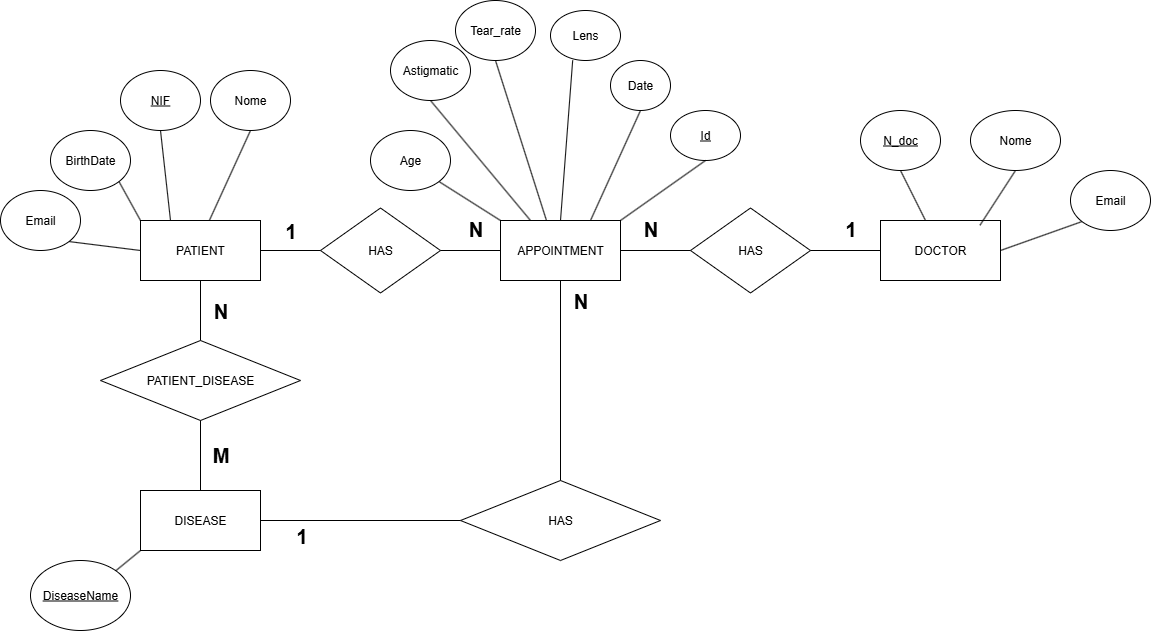

The diagram above was exported from draw.io. Its source (the exported page's mxGraphModel, read from the mxfile embedded in the PNG):
<mxGraphModel dx="1304" dy="657" grid="1" gridSize="10" guides="1" tooltips="1" connect="1" arrows="1" fold="1" page="1" pageScale="1" pageWidth="3300" pageHeight="4681" math="0" shadow="0">
  <root>
    <mxCell id="0" />
    <mxCell id="1" parent="0" />
    <mxCell id="Dj_U_TATxTos4Rp3I6lb-2" value="PATIENT" style="rounded=0;whiteSpace=wrap;html=1;" parent="1" vertex="1">
      <mxGeometry x="450" y="430" width="120" height="60" as="geometry" />
    </mxCell>
    <mxCell id="Dj_U_TATxTos4Rp3I6lb-3" value="DOCTOR" style="rounded=0;whiteSpace=wrap;html=1;" parent="1" vertex="1">
      <mxGeometry x="1190" y="430" width="120" height="60" as="geometry" />
    </mxCell>
    <mxCell id="Dj_U_TATxTos4Rp3I6lb-4" value="DISEASE" style="rounded=0;whiteSpace=wrap;html=1;" parent="1" vertex="1">
      <mxGeometry x="450" y="700" width="120" height="60" as="geometry" />
    </mxCell>
    <mxCell id="Dj_U_TATxTos4Rp3I6lb-5" value="HAS" style="rhombus;whiteSpace=wrap;html=1;" parent="1" vertex="1">
      <mxGeometry x="630" y="417.5" width="120" height="85" as="geometry" />
    </mxCell>
    <mxCell id="Dj_U_TATxTos4Rp3I6lb-6" value="" style="endArrow=none;html=1;rounded=0;entryX=1;entryY=0.5;entryDx=0;entryDy=0;exitX=0;exitY=0.5;exitDx=0;exitDy=0;" parent="1" source="Dj_U_TATxTos4Rp3I6lb-5" target="Dj_U_TATxTos4Rp3I6lb-2" edge="1">
      <mxGeometry width="50" height="50" relative="1" as="geometry">
        <mxPoint x="960" y="660" as="sourcePoint" />
        <mxPoint x="810" y="470.0000000000002" as="targetPoint" />
      </mxGeometry>
    </mxCell>
    <mxCell id="Dj_U_TATxTos4Rp3I6lb-8" value="1" style="edgeLabel;html=1;align=center;verticalAlign=middle;resizable=0;points=[];fontStyle=1;fontSize=20;" parent="Dj_U_TATxTos4Rp3I6lb-6" vertex="1" connectable="0">
      <mxGeometry x="0.2646" y="-7" relative="1" as="geometry">
        <mxPoint x="8" y="-13" as="offset" />
      </mxGeometry>
    </mxCell>
    <mxCell id="Dj_U_TATxTos4Rp3I6lb-12" value="PATIENT_DISEASE" style="rhombus;whiteSpace=wrap;html=1;" parent="1" vertex="1">
      <mxGeometry x="410" y="550" width="200" height="80" as="geometry" />
    </mxCell>
    <mxCell id="Dj_U_TATxTos4Rp3I6lb-13" value="" style="endArrow=none;html=1;rounded=0;entryX=0.5;entryY=1;entryDx=0;entryDy=0;exitX=0.5;exitY=0;exitDx=0;exitDy=0;" parent="1" source="Dj_U_TATxTos4Rp3I6lb-12" target="Dj_U_TATxTos4Rp3I6lb-2" edge="1">
      <mxGeometry width="50" height="50" relative="1" as="geometry">
        <mxPoint x="750" y="560" as="sourcePoint" />
        <mxPoint x="640" y="560" as="targetPoint" />
      </mxGeometry>
    </mxCell>
    <mxCell id="Dj_U_TATxTos4Rp3I6lb-14" value="N" style="edgeLabel;html=1;align=center;verticalAlign=middle;resizable=0;points=[];fontStyle=1;fontSize=20;" parent="Dj_U_TATxTos4Rp3I6lb-13" vertex="1" connectable="0">
      <mxGeometry x="0.2646" y="-7" relative="1" as="geometry">
        <mxPoint x="13" y="8" as="offset" />
      </mxGeometry>
    </mxCell>
    <mxCell id="Dj_U_TATxTos4Rp3I6lb-15" value="" style="endArrow=none;html=1;rounded=0;entryX=0.5;entryY=1;entryDx=0;entryDy=0;exitX=0.5;exitY=0;exitDx=0;exitDy=0;" parent="1" source="Dj_U_TATxTos4Rp3I6lb-4" target="Dj_U_TATxTos4Rp3I6lb-12" edge="1">
      <mxGeometry width="50" height="50" relative="1" as="geometry">
        <mxPoint x="650" y="730" as="sourcePoint" />
        <mxPoint x="650" y="670" as="targetPoint" />
        <Array as="points" />
      </mxGeometry>
    </mxCell>
    <mxCell id="Dj_U_TATxTos4Rp3I6lb-16" value="M" style="edgeLabel;html=1;align=center;verticalAlign=middle;resizable=0;points=[];fontStyle=1;fontSize=20;" parent="Dj_U_TATxTos4Rp3I6lb-15" vertex="1" connectable="0">
      <mxGeometry x="0.2646" y="-7" relative="1" as="geometry">
        <mxPoint x="13" y="8" as="offset" />
      </mxGeometry>
    </mxCell>
    <mxCell id="GlhV-5sH0dKVWb_ypmjU-1" value="BirthDate" style="ellipse;whiteSpace=wrap;html=1;" parent="1" vertex="1">
      <mxGeometry x="360" y="340" width="80" height="60" as="geometry" />
    </mxCell>
    <mxCell id="GlhV-5sH0dKVWb_ypmjU-2" value="" style="endArrow=none;html=1;rounded=0;exitX=0;exitY=0;exitDx=0;exitDy=0;entryX=1;entryY=1;entryDx=0;entryDy=0;" parent="1" source="Dj_U_TATxTos4Rp3I6lb-2" target="GlhV-5sH0dKVWb_ypmjU-1" edge="1">
      <mxGeometry width="50" height="50" relative="1" as="geometry">
        <mxPoint x="810" y="620" as="sourcePoint" />
        <mxPoint x="860" y="570" as="targetPoint" />
      </mxGeometry>
    </mxCell>
    <mxCell id="GlhV-5sH0dKVWb_ypmjU-4" value="APPOINTMENT" style="rounded=0;whiteSpace=wrap;html=1;" parent="1" vertex="1">
      <mxGeometry x="810" y="430" width="120" height="60" as="geometry" />
    </mxCell>
    <mxCell id="GlhV-5sH0dKVWb_ypmjU-5" value="" style="endArrow=none;html=1;rounded=0;entryX=1;entryY=0.5;entryDx=0;entryDy=0;exitX=0;exitY=0.5;exitDx=0;exitDy=0;" parent="1" source="GlhV-5sH0dKVWb_ypmjU-4" target="Dj_U_TATxTos4Rp3I6lb-5" edge="1">
      <mxGeometry width="50" height="50" relative="1" as="geometry">
        <mxPoint x="750" y="590" as="sourcePoint" />
        <mxPoint x="800" y="540" as="targetPoint" />
      </mxGeometry>
    </mxCell>
    <mxCell id="GlhV-5sH0dKVWb_ypmjU-6" value="&lt;b&gt;&lt;font style=&quot;font-size: 20px;&quot;&gt;N&lt;/font&gt;&lt;/b&gt;" style="text;html=1;align=center;verticalAlign=middle;resizable=0;points=[];autosize=1;strokeColor=none;fillColor=none;" parent="1" vertex="1">
      <mxGeometry x="765" y="417.5" width="40" height="40" as="geometry" />
    </mxCell>
    <mxCell id="GlhV-5sH0dKVWb_ypmjU-7" value="HAS" style="rhombus;whiteSpace=wrap;html=1;" parent="1" vertex="1">
      <mxGeometry x="1000" y="417.5" width="120" height="85" as="geometry" />
    </mxCell>
    <mxCell id="GlhV-5sH0dKVWb_ypmjU-8" value="" style="endArrow=none;html=1;rounded=0;entryX=1;entryY=0.5;entryDx=0;entryDy=0;exitX=0;exitY=0.5;exitDx=0;exitDy=0;" parent="1" source="GlhV-5sH0dKVWb_ypmjU-7" target="GlhV-5sH0dKVWb_ypmjU-4" edge="1">
      <mxGeometry width="50" height="50" relative="1" as="geometry">
        <mxPoint x="1330" y="652.5" as="sourcePoint" />
        <mxPoint x="930" y="360" as="targetPoint" />
      </mxGeometry>
    </mxCell>
    <mxCell id="GlhV-5sH0dKVWb_ypmjU-9" value="1" style="edgeLabel;html=1;align=center;verticalAlign=middle;resizable=0;points=[];fontStyle=1;fontSize=20;" parent="GlhV-5sH0dKVWb_ypmjU-8" vertex="1" connectable="0">
      <mxGeometry x="0.2646" y="-7" relative="1" as="geometry">
        <mxPoint x="204" y="-15" as="offset" />
      </mxGeometry>
    </mxCell>
    <mxCell id="GlhV-5sH0dKVWb_ypmjU-10" value="" style="endArrow=none;html=1;rounded=0;entryX=1;entryY=0.5;entryDx=0;entryDy=0;exitX=0;exitY=0.5;exitDx=0;exitDy=0;" parent="1" source="Dj_U_TATxTos4Rp3I6lb-3" target="GlhV-5sH0dKVWb_ypmjU-7" edge="1">
      <mxGeometry width="50" height="50" relative="1" as="geometry">
        <mxPoint x="1180" y="360" as="sourcePoint" />
        <mxPoint x="1170" y="532.5" as="targetPoint" />
      </mxGeometry>
    </mxCell>
    <mxCell id="GlhV-5sH0dKVWb_ypmjU-11" value="&lt;b&gt;&lt;font style=&quot;font-size: 20px;&quot;&gt;N&lt;/font&gt;&lt;/b&gt;" style="text;html=1;align=center;verticalAlign=middle;resizable=0;points=[];autosize=1;strokeColor=none;fillColor=none;" parent="1" vertex="1">
      <mxGeometry x="940" y="417.5" width="40" height="40" as="geometry" />
    </mxCell>
    <mxCell id="GlhV-5sH0dKVWb_ypmjU-13" value="&lt;u&gt;DiseaseName&lt;/u&gt;" style="ellipse;whiteSpace=wrap;html=1;" parent="1" vertex="1">
      <mxGeometry x="340" y="770" width="100" height="70" as="geometry" />
    </mxCell>
    <mxCell id="GlhV-5sH0dKVWb_ypmjU-14" value="" style="endArrow=none;html=1;rounded=0;exitX=1;exitY=0;exitDx=0;exitDy=0;entryX=0;entryY=1;entryDx=0;entryDy=0;" parent="1" source="GlhV-5sH0dKVWb_ypmjU-13" target="Dj_U_TATxTos4Rp3I6lb-4" edge="1">
      <mxGeometry width="50" height="50" relative="1" as="geometry">
        <mxPoint x="810" y="590" as="sourcePoint" />
        <mxPoint x="860" y="540" as="targetPoint" />
      </mxGeometry>
    </mxCell>
    <mxCell id="GlhV-5sH0dKVWb_ypmjU-15" value="&lt;u&gt;NIF&lt;/u&gt;" style="ellipse;whiteSpace=wrap;html=1;" parent="1" vertex="1">
      <mxGeometry x="430" y="280" width="80" height="60" as="geometry" />
    </mxCell>
    <mxCell id="GlhV-5sH0dKVWb_ypmjU-16" value="" style="endArrow=none;html=1;rounded=0;entryX=0.5;entryY=1;entryDx=0;entryDy=0;exitX=0.25;exitY=0;exitDx=0;exitDy=0;" parent="1" source="Dj_U_TATxTos4Rp3I6lb-2" target="GlhV-5sH0dKVWb_ypmjU-15" edge="1">
      <mxGeometry width="50" height="50" relative="1" as="geometry">
        <mxPoint x="810" y="590" as="sourcePoint" />
        <mxPoint x="860" y="540" as="targetPoint" />
      </mxGeometry>
    </mxCell>
    <mxCell id="GlhV-5sH0dKVWb_ypmjU-17" value="Nome" style="ellipse;whiteSpace=wrap;html=1;" parent="1" vertex="1">
      <mxGeometry x="520" y="280" width="80" height="60" as="geometry" />
    </mxCell>
    <mxCell id="GlhV-5sH0dKVWb_ypmjU-18" value="" style="endArrow=none;html=1;rounded=0;exitX=0.575;exitY=-0.005;exitDx=0;exitDy=0;entryX=0.5;entryY=1;entryDx=0;entryDy=0;exitPerimeter=0;" parent="1" source="Dj_U_TATxTos4Rp3I6lb-2" target="GlhV-5sH0dKVWb_ypmjU-17" edge="1">
      <mxGeometry width="50" height="50" relative="1" as="geometry">
        <mxPoint x="610" y="370" as="sourcePoint" />
        <mxPoint x="1020" y="510" as="targetPoint" />
      </mxGeometry>
    </mxCell>
    <mxCell id="GlhV-5sH0dKVWb_ypmjU-19" value="Age" style="ellipse;whiteSpace=wrap;html=1;" parent="1" vertex="1">
      <mxGeometry x="680" y="340" width="80" height="60" as="geometry" />
    </mxCell>
    <mxCell id="GlhV-5sH0dKVWb_ypmjU-20" value="" style="endArrow=none;html=1;rounded=0;exitX=0;exitY=0;exitDx=0;exitDy=0;entryX=1;entryY=1;entryDx=0;entryDy=0;" parent="1" source="GlhV-5sH0dKVWb_ypmjU-4" target="GlhV-5sH0dKVWb_ypmjU-19" edge="1">
      <mxGeometry width="50" height="50" relative="1" as="geometry">
        <mxPoint x="830" y="417.5" as="sourcePoint" />
        <mxPoint x="1240" y="557.5" as="targetPoint" />
      </mxGeometry>
    </mxCell>
    <mxCell id="GlhV-5sH0dKVWb_ypmjU-21" value="Astigmatic" style="ellipse;whiteSpace=wrap;html=1;" parent="1" vertex="1">
      <mxGeometry x="700" y="250" width="80" height="60" as="geometry" />
    </mxCell>
    <mxCell id="GlhV-5sH0dKVWb_ypmjU-22" value="" style="endArrow=none;html=1;rounded=0;entryX=0.5;entryY=1;entryDx=0;entryDy=0;exitX=0.25;exitY=0;exitDx=0;exitDy=0;" parent="1" source="GlhV-5sH0dKVWb_ypmjU-4" target="GlhV-5sH0dKVWb_ypmjU-21" edge="1">
      <mxGeometry width="50" height="50" relative="1" as="geometry">
        <mxPoint x="860" y="417.5" as="sourcePoint" />
        <mxPoint x="1240" y="527.5" as="targetPoint" />
      </mxGeometry>
    </mxCell>
    <mxCell id="GlhV-5sH0dKVWb_ypmjU-25" value="Tear_rate" style="ellipse;whiteSpace=wrap;html=1;" parent="1" vertex="1">
      <mxGeometry x="765" y="210" width="80" height="60" as="geometry" />
    </mxCell>
    <mxCell id="GlhV-5sH0dKVWb_ypmjU-27" value="Lens" style="ellipse;whiteSpace=wrap;html=1;" parent="1" vertex="1">
      <mxGeometry x="860" y="220" width="70" height="50" as="geometry" />
    </mxCell>
    <mxCell id="GlhV-5sH0dKVWb_ypmjU-28" value="" style="endArrow=none;html=1;rounded=0;entryX=0.5;entryY=1;entryDx=0;entryDy=0;exitX=0.382;exitY=-0.007;exitDx=0;exitDy=0;exitPerimeter=0;" parent="1" source="GlhV-5sH0dKVWb_ypmjU-4" target="GlhV-5sH0dKVWb_ypmjU-25" edge="1">
      <mxGeometry width="50" height="50" relative="1" as="geometry">
        <mxPoint x="971" y="722" as="sourcePoint" />
        <mxPoint x="930" y="630" as="targetPoint" />
      </mxGeometry>
    </mxCell>
    <mxCell id="GlhV-5sH0dKVWb_ypmjU-29" value="" style="endArrow=none;html=1;rounded=0;entryX=0.317;entryY=0.996;entryDx=0;entryDy=0;exitX=0.5;exitY=0;exitDx=0;exitDy=0;entryPerimeter=0;" parent="1" source="GlhV-5sH0dKVWb_ypmjU-4" target="GlhV-5sH0dKVWb_ypmjU-27" edge="1">
      <mxGeometry width="50" height="50" relative="1" as="geometry">
        <mxPoint x="981" y="802" as="sourcePoint" />
        <mxPoint x="940" y="710" as="targetPoint" />
      </mxGeometry>
    </mxCell>
    <mxCell id="GlhV-5sH0dKVWb_ypmjU-30" value="&lt;u&gt;Id&lt;/u&gt;" style="ellipse;whiteSpace=wrap;html=1;" parent="1" vertex="1">
      <mxGeometry x="980" y="320" width="70" height="50" as="geometry" />
    </mxCell>
    <mxCell id="GlhV-5sH0dKVWb_ypmjU-31" value="" style="endArrow=none;html=1;rounded=0;entryX=1;entryY=0;entryDx=0;entryDy=0;exitX=0.5;exitY=1;exitDx=0;exitDy=0;" parent="1" source="GlhV-5sH0dKVWb_ypmjU-30" target="GlhV-5sH0dKVWb_ypmjU-4" edge="1">
      <mxGeometry width="50" height="50" relative="1" as="geometry">
        <mxPoint x="810" y="590" as="sourcePoint" />
        <mxPoint x="860" y="540" as="targetPoint" />
      </mxGeometry>
    </mxCell>
    <mxCell id="GlhV-5sH0dKVWb_ypmjU-32" value="&lt;u&gt;N_doc&lt;/u&gt;" style="ellipse;whiteSpace=wrap;html=1;" parent="1" vertex="1">
      <mxGeometry x="1170" y="320" width="80" height="60" as="geometry" />
    </mxCell>
    <mxCell id="GlhV-5sH0dKVWb_ypmjU-34" value="" style="endArrow=none;html=1;rounded=0;entryX=0.5;entryY=1;entryDx=0;entryDy=0;" parent="1" source="Dj_U_TATxTos4Rp3I6lb-3" target="GlhV-5sH0dKVWb_ypmjU-32" edge="1">
      <mxGeometry width="50" height="50" relative="1" as="geometry">
        <mxPoint x="810" y="590" as="sourcePoint" />
        <mxPoint x="860" y="540" as="targetPoint" />
      </mxGeometry>
    </mxCell>
    <mxCell id="GlhV-5sH0dKVWb_ypmjU-35" value="Nome" style="ellipse;whiteSpace=wrap;html=1;" parent="1" vertex="1">
      <mxGeometry x="1280" y="320" width="90" height="60" as="geometry" />
    </mxCell>
    <mxCell id="GlhV-5sH0dKVWb_ypmjU-36" value="" style="endArrow=none;html=1;rounded=0;entryX=0.5;entryY=1;entryDx=0;entryDy=0;exitX=0.829;exitY=0.079;exitDx=0;exitDy=0;exitPerimeter=0;" parent="1" source="Dj_U_TATxTos4Rp3I6lb-3" target="GlhV-5sH0dKVWb_ypmjU-35" edge="1">
      <mxGeometry width="50" height="50" relative="1" as="geometry">
        <mxPoint x="830" y="590" as="sourcePoint" />
        <mxPoint x="880" y="540" as="targetPoint" />
      </mxGeometry>
    </mxCell>
    <mxCell id="GlhV-5sH0dKVWb_ypmjU-37" value="Date" style="ellipse;whiteSpace=wrap;html=1;" parent="1" vertex="1">
      <mxGeometry x="920" y="270" width="60" height="50" as="geometry" />
    </mxCell>
    <mxCell id="GlhV-5sH0dKVWb_ypmjU-38" value="" style="endArrow=none;html=1;rounded=0;entryX=0.75;entryY=0;entryDx=0;entryDy=0;exitX=0.5;exitY=1;exitDx=0;exitDy=0;" parent="1" source="GlhV-5sH0dKVWb_ypmjU-37" target="GlhV-5sH0dKVWb_ypmjU-4" edge="1">
      <mxGeometry width="50" height="50" relative="1" as="geometry">
        <mxPoint x="830" y="590" as="sourcePoint" />
        <mxPoint x="880" y="540" as="targetPoint" />
      </mxGeometry>
    </mxCell>
    <mxCell id="pEg3FCwLnRQD989T2T3C-2" value="HAS" style="rhombus;whiteSpace=wrap;html=1;" parent="1" vertex="1">
      <mxGeometry x="770" y="690" width="200" height="80" as="geometry" />
    </mxCell>
    <mxCell id="pEg3FCwLnRQD989T2T3C-3" value="" style="endArrow=none;html=1;rounded=0;exitX=0.5;exitY=0;exitDx=0;exitDy=0;" parent="1" source="pEg3FCwLnRQD989T2T3C-2" edge="1">
      <mxGeometry width="50" height="50" relative="1" as="geometry">
        <mxPoint x="1045" y="600" as="sourcePoint" />
        <mxPoint x="870" y="490" as="targetPoint" />
      </mxGeometry>
    </mxCell>
    <mxCell id="pEg3FCwLnRQD989T2T3C-4" value="N" style="edgeLabel;html=1;align=center;verticalAlign=middle;resizable=0;points=[];fontStyle=1;fontSize=20;" parent="pEg3FCwLnRQD989T2T3C-3" vertex="1" connectable="0">
      <mxGeometry x="0.2646" y="-7" relative="1" as="geometry">
        <mxPoint x="13" y="-54" as="offset" />
      </mxGeometry>
    </mxCell>
    <mxCell id="pEg3FCwLnRQD989T2T3C-5" value="" style="endArrow=none;html=1;rounded=0;entryX=0;entryY=0.5;entryDx=0;entryDy=0;exitX=1;exitY=0.5;exitDx=0;exitDy=0;" parent="1" source="Dj_U_TATxTos4Rp3I6lb-4" target="pEg3FCwLnRQD989T2T3C-2" edge="1">
      <mxGeometry width="50" height="50" relative="1" as="geometry">
        <mxPoint x="805" y="740" as="sourcePoint" />
        <mxPoint x="945" y="710" as="targetPoint" />
        <Array as="points" />
      </mxGeometry>
    </mxCell>
    <mxCell id="pEg3FCwLnRQD989T2T3C-6" value="1" style="edgeLabel;html=1;align=center;verticalAlign=middle;resizable=0;points=[];fontStyle=1;fontSize=20;" parent="pEg3FCwLnRQD989T2T3C-5" vertex="1" connectable="0">
      <mxGeometry x="0.2646" y="-7" relative="1" as="geometry">
        <mxPoint x="-86" y="8" as="offset" />
      </mxGeometry>
    </mxCell>
    <mxCell id="DnNPq-N8HPi2RhEI3zsc-1" value="Email" style="ellipse;whiteSpace=wrap;html=1;" vertex="1" parent="1">
      <mxGeometry x="310" y="400" width="80" height="60" as="geometry" />
    </mxCell>
    <mxCell id="DnNPq-N8HPi2RhEI3zsc-2" value="" style="endArrow=none;html=1;rounded=0;exitX=0;exitY=0.5;exitDx=0;exitDy=0;entryX=1;entryY=1;entryDx=0;entryDy=0;" edge="1" parent="1" target="DnNPq-N8HPi2RhEI3zsc-1" source="Dj_U_TATxTos4Rp3I6lb-2">
      <mxGeometry width="50" height="50" relative="1" as="geometry">
        <mxPoint x="400" y="490" as="sourcePoint" />
        <mxPoint x="810" y="630" as="targetPoint" />
      </mxGeometry>
    </mxCell>
    <mxCell id="DnNPq-N8HPi2RhEI3zsc-3" value="Email" style="ellipse;whiteSpace=wrap;html=1;" vertex="1" parent="1">
      <mxGeometry x="1380" y="380" width="80" height="60" as="geometry" />
    </mxCell>
    <mxCell id="DnNPq-N8HPi2RhEI3zsc-4" value="" style="endArrow=none;html=1;rounded=0;exitX=1;exitY=0.5;exitDx=0;exitDy=0;entryX=0;entryY=1;entryDx=0;entryDy=0;" edge="1" parent="1" target="DnNPq-N8HPi2RhEI3zsc-3" source="Dj_U_TATxTos4Rp3I6lb-3">
      <mxGeometry width="50" height="50" relative="1" as="geometry">
        <mxPoint x="1470" y="470" as="sourcePoint" />
        <mxPoint x="1880" y="610" as="targetPoint" />
      </mxGeometry>
    </mxCell>
  </root>
</mxGraphModel>